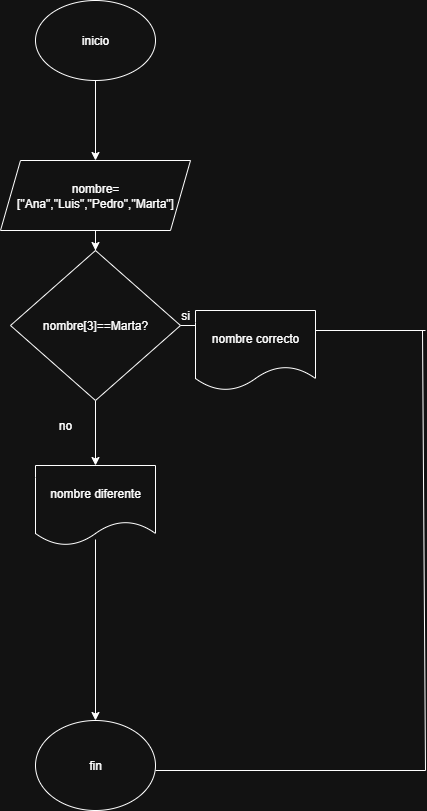

The diagram above was exported from draw.io. Its source (the exported page's mxGraphModel, read from the mxfile embedded in the PNG):
<mxGraphModel dx="872" dy="473" grid="1" gridSize="10" guides="1" tooltips="1" connect="1" arrows="1" fold="1" page="1" pageScale="1" pageWidth="827" pageHeight="1169" math="0" shadow="0">
  <root>
    <mxCell id="x0fhh8UHwrEQkMKMxDAb-0" />
    <mxCell id="x0fhh8UHwrEQkMKMxDAb-1" parent="x0fhh8UHwrEQkMKMxDAb-0" />
    <mxCell id="x0fhh8UHwrEQkMKMxDAb-2" value="" style="edgeStyle=orthogonalEdgeStyle;rounded=0;orthogonalLoop=1;jettySize=auto;html=1;" parent="x0fhh8UHwrEQkMKMxDAb-1" source="x0fhh8UHwrEQkMKMxDAb-3" target="x0fhh8UHwrEQkMKMxDAb-5" edge="1">
      <mxGeometry relative="1" as="geometry" />
    </mxCell>
    <mxCell id="x0fhh8UHwrEQkMKMxDAb-3" value="inicio" style="ellipse;whiteSpace=wrap;html=1;" parent="x0fhh8UHwrEQkMKMxDAb-1" vertex="1">
      <mxGeometry x="330" y="70" width="120" height="80" as="geometry" />
    </mxCell>
    <mxCell id="x0fhh8UHwrEQkMKMxDAb-4" value="" style="edgeStyle=orthogonalEdgeStyle;rounded=0;orthogonalLoop=1;jettySize=auto;html=1;" parent="x0fhh8UHwrEQkMKMxDAb-1" source="x0fhh8UHwrEQkMKMxDAb-5" target="x0fhh8UHwrEQkMKMxDAb-8" edge="1">
      <mxGeometry relative="1" as="geometry" />
    </mxCell>
    <mxCell id="x0fhh8UHwrEQkMKMxDAb-5" value="nombre=[&quot;Ana&quot;,&quot;Luis&quot;,&quot;Pedro&quot;,&quot;Marta&quot;]" style="shape=parallelogram;perimeter=parallelogramPerimeter;whiteSpace=wrap;html=1;fixedSize=1;" parent="x0fhh8UHwrEQkMKMxDAb-1" vertex="1">
      <mxGeometry x="295" y="230" width="190" height="70" as="geometry" />
    </mxCell>
    <mxCell id="x0fhh8UHwrEQkMKMxDAb-6" value="" style="edgeStyle=orthogonalEdgeStyle;rounded=0;orthogonalLoop=1;jettySize=auto;html=1;" parent="x0fhh8UHwrEQkMKMxDAb-1" source="x0fhh8UHwrEQkMKMxDAb-8" edge="1">
      <mxGeometry relative="1" as="geometry">
        <mxPoint x="490" y="410" as="targetPoint" />
      </mxGeometry>
    </mxCell>
    <mxCell id="x0fhh8UHwrEQkMKMxDAb-7" value="" style="edgeStyle=orthogonalEdgeStyle;rounded=0;orthogonalLoop=1;jettySize=auto;html=1;" parent="x0fhh8UHwrEQkMKMxDAb-1" source="x0fhh8UHwrEQkMKMxDAb-8" target="x0fhh8UHwrEQkMKMxDAb-16" edge="1">
      <mxGeometry relative="1" as="geometry" />
    </mxCell>
    <mxCell id="x0fhh8UHwrEQkMKMxDAb-8" value="nombre[3]==Marta?" style="rhombus;whiteSpace=wrap;html=1;" parent="x0fhh8UHwrEQkMKMxDAb-1" vertex="1">
      <mxGeometry x="305" y="320" width="170" height="150" as="geometry" />
    </mxCell>
    <mxCell id="x0fhh8UHwrEQkMKMxDAb-9" value="si" style="text;html=1;align=center;verticalAlign=middle;whiteSpace=wrap;rounded=0;" parent="x0fhh8UHwrEQkMKMxDAb-1" vertex="1">
      <mxGeometry x="450" y="370" width="60" height="30" as="geometry" />
    </mxCell>
    <mxCell id="x0fhh8UHwrEQkMKMxDAb-10" value="no" style="text;html=1;align=center;verticalAlign=middle;whiteSpace=wrap;rounded=0;" parent="x0fhh8UHwrEQkMKMxDAb-1" vertex="1">
      <mxGeometry x="330" y="480" width="60" height="30" as="geometry" />
    </mxCell>
    <mxCell id="x0fhh8UHwrEQkMKMxDAb-11" value="fin" style="ellipse;whiteSpace=wrap;html=1;" parent="x0fhh8UHwrEQkMKMxDAb-1" vertex="1">
      <mxGeometry x="330" y="790" width="120" height="90" as="geometry" />
    </mxCell>
    <mxCell id="x0fhh8UHwrEQkMKMxDAb-12" value="" style="endArrow=none;html=1;rounded=0;" parent="x0fhh8UHwrEQkMKMxDAb-1" edge="1">
      <mxGeometry width="50" height="50" relative="1" as="geometry">
        <mxPoint x="610" y="400" as="sourcePoint" />
        <mxPoint x="720" y="400" as="targetPoint" />
      </mxGeometry>
    </mxCell>
    <mxCell id="x0fhh8UHwrEQkMKMxDAb-13" value="" style="endArrow=none;html=1;rounded=0;" parent="x0fhh8UHwrEQkMKMxDAb-1" edge="1">
      <mxGeometry width="50" height="50" relative="1" as="geometry">
        <mxPoint x="450" y="840" as="sourcePoint" />
        <mxPoint x="720" y="840" as="targetPoint" />
      </mxGeometry>
    </mxCell>
    <mxCell id="x0fhh8UHwrEQkMKMxDAb-14" value="" style="endArrow=none;html=1;rounded=0;" parent="x0fhh8UHwrEQkMKMxDAb-1" edge="1">
      <mxGeometry width="50" height="50" relative="1" as="geometry">
        <mxPoint x="717" y="400" as="sourcePoint" />
        <mxPoint x="720" y="840" as="targetPoint" />
      </mxGeometry>
    </mxCell>
    <mxCell id="x0fhh8UHwrEQkMKMxDAb-15" value="nombre correcto" style="shape=document;whiteSpace=wrap;html=1;boundedLbl=1;" parent="x0fhh8UHwrEQkMKMxDAb-1" vertex="1">
      <mxGeometry x="490" y="380" width="120" height="80" as="geometry" />
    </mxCell>
    <mxCell id="x0fhh8UHwrEQkMKMxDAb-16" value="nombre diferente" style="shape=document;whiteSpace=wrap;html=1;boundedLbl=1;" parent="x0fhh8UHwrEQkMKMxDAb-1" vertex="1">
      <mxGeometry x="330" y="535" width="120" height="80" as="geometry" />
    </mxCell>
    <mxCell id="x0fhh8UHwrEQkMKMxDAb-17" value="" style="endArrow=classic;html=1;rounded=0;entryX=0.5;entryY=0;entryDx=0;entryDy=0;exitX=0.5;exitY=0.925;exitDx=0;exitDy=0;exitPerimeter=0;" parent="x0fhh8UHwrEQkMKMxDAb-1" source="x0fhh8UHwrEQkMKMxDAb-16" target="x0fhh8UHwrEQkMKMxDAb-11" edge="1">
      <mxGeometry width="50" height="50" relative="1" as="geometry">
        <mxPoint x="350" y="710" as="sourcePoint" />
        <mxPoint x="400" y="660" as="targetPoint" />
      </mxGeometry>
    </mxCell>
  </root>
</mxGraphModel>